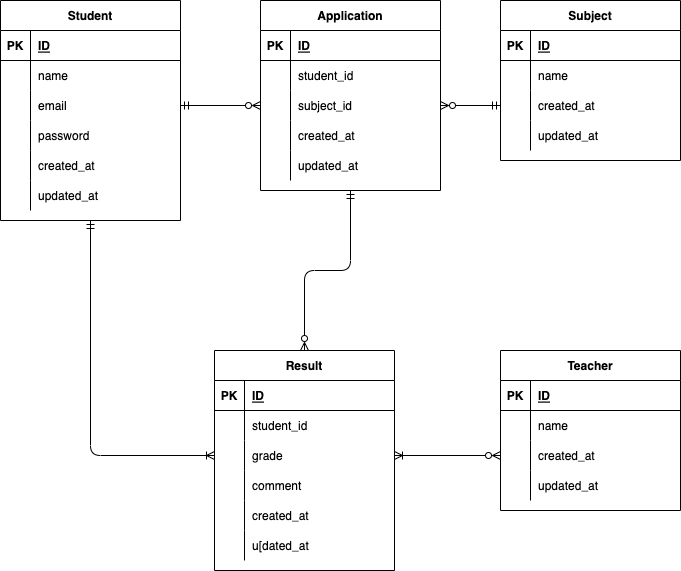

The diagram above was exported from draw.io. Its source (the exported page's mxGraphModel, read from the mxfile embedded in the PNG):
<mxGraphModel dx="728" dy="556" grid="1" gridSize="10" guides="1" tooltips="1" connect="1" arrows="1" fold="1" page="1" pageScale="1" pageWidth="827" pageHeight="1169" math="0" shadow="0">
  <root>
    <mxCell id="0" />
    <mxCell id="1" parent="0" />
    <mxCell id="150" style="edgeStyle=orthogonalEdgeStyle;html=1;exitX=0.5;exitY=1;exitDx=0;exitDy=0;entryX=0;entryY=0.5;entryDx=0;entryDy=0;startArrow=ERmandOne;startFill=0;endArrow=ERoneToMany;endFill=0;" edge="1" parent="1" source="34" target="93">
      <mxGeometry relative="1" as="geometry" />
    </mxCell>
    <mxCell id="34" value="Student" style="shape=table;startSize=30;container=1;collapsible=1;childLayout=tableLayout;fixedRows=1;rowLines=0;fontStyle=1;align=center;resizeLast=1;" parent="1" vertex="1">
      <mxGeometry x="20" y="80" width="180" height="220" as="geometry">
        <mxRectangle x="20" y="80" width="80" height="30" as="alternateBounds" />
      </mxGeometry>
    </mxCell>
    <mxCell id="35" value="" style="shape=partialRectangle;collapsible=0;dropTarget=0;pointerEvents=0;fillColor=none;top=0;left=0;bottom=1;right=0;points=[[0,0.5],[1,0.5]];portConstraint=eastwest;" parent="34" vertex="1">
      <mxGeometry y="30" width="180" height="30" as="geometry" />
    </mxCell>
    <mxCell id="36" value="PK" style="shape=partialRectangle;connectable=0;fillColor=none;top=0;left=0;bottom=0;right=0;fontStyle=1;overflow=hidden;" parent="35" vertex="1">
      <mxGeometry width="30" height="30" as="geometry">
        <mxRectangle width="30" height="30" as="alternateBounds" />
      </mxGeometry>
    </mxCell>
    <mxCell id="37" value="ID" style="shape=partialRectangle;connectable=0;fillColor=none;top=0;left=0;bottom=0;right=0;align=left;spacingLeft=6;fontStyle=5;overflow=hidden;" parent="35" vertex="1">
      <mxGeometry x="30" width="150" height="30" as="geometry">
        <mxRectangle width="150" height="30" as="alternateBounds" />
      </mxGeometry>
    </mxCell>
    <mxCell id="38" value="" style="shape=partialRectangle;collapsible=0;dropTarget=0;pointerEvents=0;fillColor=none;top=0;left=0;bottom=0;right=0;points=[[0,0.5],[1,0.5]];portConstraint=eastwest;" parent="34" vertex="1">
      <mxGeometry y="60" width="180" height="30" as="geometry" />
    </mxCell>
    <mxCell id="39" value="" style="shape=partialRectangle;connectable=0;fillColor=none;top=0;left=0;bottom=0;right=0;editable=1;overflow=hidden;" parent="38" vertex="1">
      <mxGeometry width="30" height="30" as="geometry">
        <mxRectangle width="30" height="30" as="alternateBounds" />
      </mxGeometry>
    </mxCell>
    <mxCell id="40" value="name" style="shape=partialRectangle;connectable=0;fillColor=none;top=0;left=0;bottom=0;right=0;align=left;spacingLeft=6;overflow=hidden;" parent="38" vertex="1">
      <mxGeometry x="30" width="150" height="30" as="geometry">
        <mxRectangle width="150" height="30" as="alternateBounds" />
      </mxGeometry>
    </mxCell>
    <mxCell id="41" value="" style="shape=partialRectangle;collapsible=0;dropTarget=0;pointerEvents=0;fillColor=none;top=0;left=0;bottom=0;right=0;points=[[0,0.5],[1,0.5]];portConstraint=eastwest;" parent="34" vertex="1">
      <mxGeometry y="90" width="180" height="30" as="geometry" />
    </mxCell>
    <mxCell id="42" value="" style="shape=partialRectangle;connectable=0;fillColor=none;top=0;left=0;bottom=0;right=0;editable=1;overflow=hidden;" parent="41" vertex="1">
      <mxGeometry width="30" height="30" as="geometry">
        <mxRectangle width="30" height="30" as="alternateBounds" />
      </mxGeometry>
    </mxCell>
    <mxCell id="43" value="email" style="shape=partialRectangle;connectable=0;fillColor=none;top=0;left=0;bottom=0;right=0;align=left;spacingLeft=6;overflow=hidden;" parent="41" vertex="1">
      <mxGeometry x="30" width="150" height="30" as="geometry">
        <mxRectangle width="150" height="30" as="alternateBounds" />
      </mxGeometry>
    </mxCell>
    <mxCell id="44" value="" style="shape=partialRectangle;collapsible=0;dropTarget=0;pointerEvents=0;fillColor=none;top=0;left=0;bottom=0;right=0;points=[[0,0.5],[1,0.5]];portConstraint=eastwest;" parent="34" vertex="1">
      <mxGeometry y="120" width="180" height="30" as="geometry" />
    </mxCell>
    <mxCell id="45" value="" style="shape=partialRectangle;connectable=0;fillColor=none;top=0;left=0;bottom=0;right=0;editable=1;overflow=hidden;" parent="44" vertex="1">
      <mxGeometry width="30" height="30" as="geometry">
        <mxRectangle width="30" height="30" as="alternateBounds" />
      </mxGeometry>
    </mxCell>
    <mxCell id="46" value="password" style="shape=partialRectangle;connectable=0;fillColor=none;top=0;left=0;bottom=0;right=0;align=left;spacingLeft=6;overflow=hidden;" parent="44" vertex="1">
      <mxGeometry x="30" width="150" height="30" as="geometry">
        <mxRectangle width="150" height="30" as="alternateBounds" />
      </mxGeometry>
    </mxCell>
    <mxCell id="112" value="" style="shape=partialRectangle;collapsible=0;dropTarget=0;pointerEvents=0;fillColor=none;top=0;left=0;bottom=0;right=0;points=[[0,0.5],[1,0.5]];portConstraint=eastwest;" parent="34" vertex="1">
      <mxGeometry y="150" width="180" height="30" as="geometry" />
    </mxCell>
    <mxCell id="113" value="" style="shape=partialRectangle;connectable=0;fillColor=none;top=0;left=0;bottom=0;right=0;editable=1;overflow=hidden;" parent="112" vertex="1">
      <mxGeometry width="30" height="30" as="geometry">
        <mxRectangle width="30" height="30" as="alternateBounds" />
      </mxGeometry>
    </mxCell>
    <mxCell id="114" value="created_at" style="shape=partialRectangle;connectable=0;fillColor=none;top=0;left=0;bottom=0;right=0;align=left;spacingLeft=6;overflow=hidden;" parent="112" vertex="1">
      <mxGeometry x="30" width="150" height="30" as="geometry">
        <mxRectangle width="150" height="30" as="alternateBounds" />
      </mxGeometry>
    </mxCell>
    <mxCell id="115" value="" style="shape=partialRectangle;collapsible=0;dropTarget=0;pointerEvents=0;fillColor=none;top=0;left=0;bottom=0;right=0;points=[[0,0.5],[1,0.5]];portConstraint=eastwest;" parent="34" vertex="1">
      <mxGeometry y="180" width="180" height="30" as="geometry" />
    </mxCell>
    <mxCell id="116" value="" style="shape=partialRectangle;connectable=0;fillColor=none;top=0;left=0;bottom=0;right=0;editable=1;overflow=hidden;" parent="115" vertex="1">
      <mxGeometry width="30" height="30" as="geometry">
        <mxRectangle width="30" height="30" as="alternateBounds" />
      </mxGeometry>
    </mxCell>
    <mxCell id="117" value="updated_at" style="shape=partialRectangle;connectable=0;fillColor=none;top=0;left=0;bottom=0;right=0;align=left;spacingLeft=6;overflow=hidden;" parent="115" vertex="1">
      <mxGeometry x="30" width="150" height="30" as="geometry">
        <mxRectangle width="150" height="30" as="alternateBounds" />
      </mxGeometry>
    </mxCell>
    <mxCell id="60" value="Subject" style="shape=table;startSize=30;container=1;collapsible=1;childLayout=tableLayout;fixedRows=1;rowLines=0;fontStyle=1;align=center;resizeLast=1;" parent="1" vertex="1">
      <mxGeometry x="520" y="80" width="180" height="160" as="geometry" />
    </mxCell>
    <mxCell id="61" value="" style="shape=partialRectangle;collapsible=0;dropTarget=0;pointerEvents=0;fillColor=none;top=0;left=0;bottom=1;right=0;points=[[0,0.5],[1,0.5]];portConstraint=eastwest;" parent="60" vertex="1">
      <mxGeometry y="30" width="180" height="30" as="geometry" />
    </mxCell>
    <mxCell id="62" value="PK" style="shape=partialRectangle;connectable=0;fillColor=none;top=0;left=0;bottom=0;right=0;fontStyle=1;overflow=hidden;" parent="61" vertex="1">
      <mxGeometry width="30" height="30" as="geometry">
        <mxRectangle width="30" height="30" as="alternateBounds" />
      </mxGeometry>
    </mxCell>
    <mxCell id="63" value="ID" style="shape=partialRectangle;connectable=0;fillColor=none;top=0;left=0;bottom=0;right=0;align=left;spacingLeft=6;fontStyle=5;overflow=hidden;" parent="61" vertex="1">
      <mxGeometry x="30" width="150" height="30" as="geometry">
        <mxRectangle width="150" height="30" as="alternateBounds" />
      </mxGeometry>
    </mxCell>
    <mxCell id="64" value="" style="shape=partialRectangle;collapsible=0;dropTarget=0;pointerEvents=0;fillColor=none;top=0;left=0;bottom=0;right=0;points=[[0,0.5],[1,0.5]];portConstraint=eastwest;" parent="60" vertex="1">
      <mxGeometry y="60" width="180" height="30" as="geometry" />
    </mxCell>
    <mxCell id="65" value="" style="shape=partialRectangle;connectable=0;fillColor=none;top=0;left=0;bottom=0;right=0;editable=1;overflow=hidden;" parent="64" vertex="1">
      <mxGeometry width="30" height="30" as="geometry">
        <mxRectangle width="30" height="30" as="alternateBounds" />
      </mxGeometry>
    </mxCell>
    <mxCell id="66" value="name" style="shape=partialRectangle;connectable=0;fillColor=none;top=0;left=0;bottom=0;right=0;align=left;spacingLeft=6;overflow=hidden;" parent="64" vertex="1">
      <mxGeometry x="30" width="150" height="30" as="geometry">
        <mxRectangle width="150" height="30" as="alternateBounds" />
      </mxGeometry>
    </mxCell>
    <mxCell id="67" value="" style="shape=partialRectangle;collapsible=0;dropTarget=0;pointerEvents=0;fillColor=none;top=0;left=0;bottom=0;right=0;points=[[0,0.5],[1,0.5]];portConstraint=eastwest;" parent="60" vertex="1">
      <mxGeometry y="90" width="180" height="30" as="geometry" />
    </mxCell>
    <mxCell id="68" value="" style="shape=partialRectangle;connectable=0;fillColor=none;top=0;left=0;bottom=0;right=0;editable=1;overflow=hidden;" parent="67" vertex="1">
      <mxGeometry width="30" height="30" as="geometry">
        <mxRectangle width="30" height="30" as="alternateBounds" />
      </mxGeometry>
    </mxCell>
    <mxCell id="69" value="created_at" style="shape=partialRectangle;connectable=0;fillColor=none;top=0;left=0;bottom=0;right=0;align=left;spacingLeft=6;overflow=hidden;" parent="67" vertex="1">
      <mxGeometry x="30" width="150" height="30" as="geometry">
        <mxRectangle width="150" height="30" as="alternateBounds" />
      </mxGeometry>
    </mxCell>
    <mxCell id="70" value="" style="shape=partialRectangle;collapsible=0;dropTarget=0;pointerEvents=0;fillColor=none;top=0;left=0;bottom=0;right=0;points=[[0,0.5],[1,0.5]];portConstraint=eastwest;" parent="60" vertex="1">
      <mxGeometry y="120" width="180" height="30" as="geometry" />
    </mxCell>
    <mxCell id="71" value="" style="shape=partialRectangle;connectable=0;fillColor=none;top=0;left=0;bottom=0;right=0;editable=1;overflow=hidden;" parent="70" vertex="1">
      <mxGeometry width="30" height="30" as="geometry">
        <mxRectangle width="30" height="30" as="alternateBounds" />
      </mxGeometry>
    </mxCell>
    <mxCell id="72" value="updated_at" style="shape=partialRectangle;connectable=0;fillColor=none;top=0;left=0;bottom=0;right=0;align=left;spacingLeft=6;overflow=hidden;" parent="70" vertex="1">
      <mxGeometry x="30" width="150" height="30" as="geometry">
        <mxRectangle width="150" height="30" as="alternateBounds" />
      </mxGeometry>
    </mxCell>
    <mxCell id="73" value="Teacher" style="shape=table;startSize=30;container=1;collapsible=1;childLayout=tableLayout;fixedRows=1;rowLines=0;fontStyle=1;align=center;resizeLast=1;" parent="1" vertex="1">
      <mxGeometry x="520" y="430" width="180" height="160" as="geometry" />
    </mxCell>
    <mxCell id="74" value="" style="shape=partialRectangle;collapsible=0;dropTarget=0;pointerEvents=0;fillColor=none;top=0;left=0;bottom=1;right=0;points=[[0,0.5],[1,0.5]];portConstraint=eastwest;" parent="73" vertex="1">
      <mxGeometry y="30" width="180" height="30" as="geometry" />
    </mxCell>
    <mxCell id="75" value="PK" style="shape=partialRectangle;connectable=0;fillColor=none;top=0;left=0;bottom=0;right=0;fontStyle=1;overflow=hidden;" parent="74" vertex="1">
      <mxGeometry width="30" height="30" as="geometry">
        <mxRectangle width="30" height="30" as="alternateBounds" />
      </mxGeometry>
    </mxCell>
    <mxCell id="76" value="ID" style="shape=partialRectangle;connectable=0;fillColor=none;top=0;left=0;bottom=0;right=0;align=left;spacingLeft=6;fontStyle=5;overflow=hidden;" parent="74" vertex="1">
      <mxGeometry x="30" width="150" height="30" as="geometry">
        <mxRectangle width="150" height="30" as="alternateBounds" />
      </mxGeometry>
    </mxCell>
    <mxCell id="77" value="" style="shape=partialRectangle;collapsible=0;dropTarget=0;pointerEvents=0;fillColor=none;top=0;left=0;bottom=0;right=0;points=[[0,0.5],[1,0.5]];portConstraint=eastwest;" parent="73" vertex="1">
      <mxGeometry y="60" width="180" height="30" as="geometry" />
    </mxCell>
    <mxCell id="78" value="" style="shape=partialRectangle;connectable=0;fillColor=none;top=0;left=0;bottom=0;right=0;editable=1;overflow=hidden;" parent="77" vertex="1">
      <mxGeometry width="30" height="30" as="geometry">
        <mxRectangle width="30" height="30" as="alternateBounds" />
      </mxGeometry>
    </mxCell>
    <mxCell id="79" value="name" style="shape=partialRectangle;connectable=0;fillColor=none;top=0;left=0;bottom=0;right=0;align=left;spacingLeft=6;overflow=hidden;" parent="77" vertex="1">
      <mxGeometry x="30" width="150" height="30" as="geometry">
        <mxRectangle width="150" height="30" as="alternateBounds" />
      </mxGeometry>
    </mxCell>
    <mxCell id="80" value="" style="shape=partialRectangle;collapsible=0;dropTarget=0;pointerEvents=0;fillColor=none;top=0;left=0;bottom=0;right=0;points=[[0,0.5],[1,0.5]];portConstraint=eastwest;" parent="73" vertex="1">
      <mxGeometry y="90" width="180" height="30" as="geometry" />
    </mxCell>
    <mxCell id="81" value="" style="shape=partialRectangle;connectable=0;fillColor=none;top=0;left=0;bottom=0;right=0;editable=1;overflow=hidden;" parent="80" vertex="1">
      <mxGeometry width="30" height="30" as="geometry">
        <mxRectangle width="30" height="30" as="alternateBounds" />
      </mxGeometry>
    </mxCell>
    <mxCell id="82" value="created_at" style="shape=partialRectangle;connectable=0;fillColor=none;top=0;left=0;bottom=0;right=0;align=left;spacingLeft=6;overflow=hidden;" parent="80" vertex="1">
      <mxGeometry x="30" width="150" height="30" as="geometry">
        <mxRectangle width="150" height="30" as="alternateBounds" />
      </mxGeometry>
    </mxCell>
    <mxCell id="83" value="" style="shape=partialRectangle;collapsible=0;dropTarget=0;pointerEvents=0;fillColor=none;top=0;left=0;bottom=0;right=0;points=[[0,0.5],[1,0.5]];portConstraint=eastwest;" parent="73" vertex="1">
      <mxGeometry y="120" width="180" height="30" as="geometry" />
    </mxCell>
    <mxCell id="84" value="" style="shape=partialRectangle;connectable=0;fillColor=none;top=0;left=0;bottom=0;right=0;editable=1;overflow=hidden;" parent="83" vertex="1">
      <mxGeometry width="30" height="30" as="geometry">
        <mxRectangle width="30" height="30" as="alternateBounds" />
      </mxGeometry>
    </mxCell>
    <mxCell id="85" value="updated_at" style="shape=partialRectangle;connectable=0;fillColor=none;top=0;left=0;bottom=0;right=0;align=left;spacingLeft=6;overflow=hidden;" parent="83" vertex="1">
      <mxGeometry x="30" width="150" height="30" as="geometry">
        <mxRectangle width="150" height="30" as="alternateBounds" />
      </mxGeometry>
    </mxCell>
    <mxCell id="86" value="Result" style="shape=table;startSize=30;container=1;collapsible=1;childLayout=tableLayout;fixedRows=1;rowLines=0;fontStyle=1;align=center;resizeLast=1;" parent="1" vertex="1">
      <mxGeometry x="234" y="430" width="180" height="220" as="geometry" />
    </mxCell>
    <mxCell id="87" value="" style="shape=partialRectangle;collapsible=0;dropTarget=0;pointerEvents=0;fillColor=none;top=0;left=0;bottom=1;right=0;points=[[0,0.5],[1,0.5]];portConstraint=eastwest;" parent="86" vertex="1">
      <mxGeometry y="30" width="180" height="30" as="geometry" />
    </mxCell>
    <mxCell id="88" value="PK" style="shape=partialRectangle;connectable=0;fillColor=none;top=0;left=0;bottom=0;right=0;fontStyle=1;overflow=hidden;" parent="87" vertex="1">
      <mxGeometry width="30" height="30" as="geometry">
        <mxRectangle width="30" height="30" as="alternateBounds" />
      </mxGeometry>
    </mxCell>
    <mxCell id="89" value="ID" style="shape=partialRectangle;connectable=0;fillColor=none;top=0;left=0;bottom=0;right=0;align=left;spacingLeft=6;fontStyle=5;overflow=hidden;" parent="87" vertex="1">
      <mxGeometry x="30" width="150" height="30" as="geometry">
        <mxRectangle width="150" height="30" as="alternateBounds" />
      </mxGeometry>
    </mxCell>
    <mxCell id="90" value="" style="shape=partialRectangle;collapsible=0;dropTarget=0;pointerEvents=0;fillColor=none;top=0;left=0;bottom=0;right=0;points=[[0,0.5],[1,0.5]];portConstraint=eastwest;" parent="86" vertex="1">
      <mxGeometry y="60" width="180" height="30" as="geometry" />
    </mxCell>
    <mxCell id="91" value="" style="shape=partialRectangle;connectable=0;fillColor=none;top=0;left=0;bottom=0;right=0;editable=1;overflow=hidden;" parent="90" vertex="1">
      <mxGeometry width="30" height="30" as="geometry">
        <mxRectangle width="30" height="30" as="alternateBounds" />
      </mxGeometry>
    </mxCell>
    <mxCell id="92" value="student_id" style="shape=partialRectangle;connectable=0;fillColor=none;top=0;left=0;bottom=0;right=0;align=left;spacingLeft=6;overflow=hidden;" parent="90" vertex="1">
      <mxGeometry x="30" width="150" height="30" as="geometry">
        <mxRectangle width="150" height="30" as="alternateBounds" />
      </mxGeometry>
    </mxCell>
    <mxCell id="93" value="" style="shape=partialRectangle;collapsible=0;dropTarget=0;pointerEvents=0;fillColor=none;top=0;left=0;bottom=0;right=0;points=[[0,0.5],[1,0.5]];portConstraint=eastwest;" parent="86" vertex="1">
      <mxGeometry y="90" width="180" height="30" as="geometry" />
    </mxCell>
    <mxCell id="94" value="" style="shape=partialRectangle;connectable=0;fillColor=none;top=0;left=0;bottom=0;right=0;editable=1;overflow=hidden;" parent="93" vertex="1">
      <mxGeometry width="30" height="30" as="geometry">
        <mxRectangle width="30" height="30" as="alternateBounds" />
      </mxGeometry>
    </mxCell>
    <mxCell id="95" value="grade" style="shape=partialRectangle;connectable=0;fillColor=none;top=0;left=0;bottom=0;right=0;align=left;spacingLeft=6;overflow=hidden;" parent="93" vertex="1">
      <mxGeometry x="30" width="150" height="30" as="geometry">
        <mxRectangle width="150" height="30" as="alternateBounds" />
      </mxGeometry>
    </mxCell>
    <mxCell id="96" value="" style="shape=partialRectangle;collapsible=0;dropTarget=0;pointerEvents=0;fillColor=none;top=0;left=0;bottom=0;right=0;points=[[0,0.5],[1,0.5]];portConstraint=eastwest;" parent="86" vertex="1">
      <mxGeometry y="120" width="180" height="30" as="geometry" />
    </mxCell>
    <mxCell id="97" value="" style="shape=partialRectangle;connectable=0;fillColor=none;top=0;left=0;bottom=0;right=0;editable=1;overflow=hidden;" parent="96" vertex="1">
      <mxGeometry width="30" height="30" as="geometry">
        <mxRectangle width="30" height="30" as="alternateBounds" />
      </mxGeometry>
    </mxCell>
    <mxCell id="98" value="comment" style="shape=partialRectangle;connectable=0;fillColor=none;top=0;left=0;bottom=0;right=0;align=left;spacingLeft=6;overflow=hidden;" parent="96" vertex="1">
      <mxGeometry x="30" width="150" height="30" as="geometry">
        <mxRectangle width="150" height="30" as="alternateBounds" />
      </mxGeometry>
    </mxCell>
    <mxCell id="142" style="shape=partialRectangle;collapsible=0;dropTarget=0;pointerEvents=0;fillColor=none;top=0;left=0;bottom=0;right=0;points=[[0,0.5],[1,0.5]];portConstraint=eastwest;" vertex="1" parent="86">
      <mxGeometry y="150" width="180" height="30" as="geometry" />
    </mxCell>
    <mxCell id="143" style="shape=partialRectangle;connectable=0;fillColor=none;top=0;left=0;bottom=0;right=0;editable=1;overflow=hidden;" vertex="1" parent="142">
      <mxGeometry width="30" height="30" as="geometry">
        <mxRectangle width="30" height="30" as="alternateBounds" />
      </mxGeometry>
    </mxCell>
    <mxCell id="144" value="created_at" style="shape=partialRectangle;connectable=0;fillColor=none;top=0;left=0;bottom=0;right=0;align=left;spacingLeft=6;overflow=hidden;" vertex="1" parent="142">
      <mxGeometry x="30" width="150" height="30" as="geometry">
        <mxRectangle width="150" height="30" as="alternateBounds" />
      </mxGeometry>
    </mxCell>
    <mxCell id="145" style="shape=partialRectangle;collapsible=0;dropTarget=0;pointerEvents=0;fillColor=none;top=0;left=0;bottom=0;right=0;points=[[0,0.5],[1,0.5]];portConstraint=eastwest;" vertex="1" parent="86">
      <mxGeometry y="180" width="180" height="30" as="geometry" />
    </mxCell>
    <mxCell id="146" style="shape=partialRectangle;connectable=0;fillColor=none;top=0;left=0;bottom=0;right=0;editable=1;overflow=hidden;" vertex="1" parent="145">
      <mxGeometry width="30" height="30" as="geometry">
        <mxRectangle width="30" height="30" as="alternateBounds" />
      </mxGeometry>
    </mxCell>
    <mxCell id="147" value="u[dated_at" style="shape=partialRectangle;connectable=0;fillColor=none;top=0;left=0;bottom=0;right=0;align=left;spacingLeft=6;overflow=hidden;" vertex="1" parent="145">
      <mxGeometry x="30" width="150" height="30" as="geometry">
        <mxRectangle width="150" height="30" as="alternateBounds" />
      </mxGeometry>
    </mxCell>
    <mxCell id="148" style="edgeStyle=orthogonalEdgeStyle;html=1;exitX=0.5;exitY=1;exitDx=0;exitDy=0;entryX=0.5;entryY=0;entryDx=0;entryDy=0;startArrow=ERmandOne;startFill=0;endArrow=ERzeroToMany;endFill=0;" edge="1" parent="1" source="119" target="86">
      <mxGeometry relative="1" as="geometry" />
    </mxCell>
    <mxCell id="119" value="Application" style="shape=table;startSize=30;container=1;collapsible=1;childLayout=tableLayout;fixedRows=1;rowLines=0;fontStyle=1;align=center;resizeLast=1;" parent="1" vertex="1">
      <mxGeometry x="280" y="80" width="180" height="190" as="geometry" />
    </mxCell>
    <mxCell id="120" value="" style="shape=partialRectangle;collapsible=0;dropTarget=0;pointerEvents=0;fillColor=none;top=0;left=0;bottom=1;right=0;points=[[0,0.5],[1,0.5]];portConstraint=eastwest;" parent="119" vertex="1">
      <mxGeometry y="30" width="180" height="30" as="geometry" />
    </mxCell>
    <mxCell id="121" value="PK" style="shape=partialRectangle;connectable=0;fillColor=none;top=0;left=0;bottom=0;right=0;fontStyle=1;overflow=hidden;" parent="120" vertex="1">
      <mxGeometry width="30" height="30" as="geometry">
        <mxRectangle width="30" height="30" as="alternateBounds" />
      </mxGeometry>
    </mxCell>
    <mxCell id="122" value="ID" style="shape=partialRectangle;connectable=0;fillColor=none;top=0;left=0;bottom=0;right=0;align=left;spacingLeft=6;fontStyle=5;overflow=hidden;" parent="120" vertex="1">
      <mxGeometry x="30" width="150" height="30" as="geometry">
        <mxRectangle width="150" height="30" as="alternateBounds" />
      </mxGeometry>
    </mxCell>
    <mxCell id="123" value="" style="shape=partialRectangle;collapsible=0;dropTarget=0;pointerEvents=0;fillColor=none;top=0;left=0;bottom=0;right=0;points=[[0,0.5],[1,0.5]];portConstraint=eastwest;" parent="119" vertex="1">
      <mxGeometry y="60" width="180" height="30" as="geometry" />
    </mxCell>
    <mxCell id="124" value="" style="shape=partialRectangle;connectable=0;fillColor=none;top=0;left=0;bottom=0;right=0;editable=1;overflow=hidden;" parent="123" vertex="1">
      <mxGeometry width="30" height="30" as="geometry">
        <mxRectangle width="30" height="30" as="alternateBounds" />
      </mxGeometry>
    </mxCell>
    <mxCell id="125" value="student_id" style="shape=partialRectangle;connectable=0;fillColor=none;top=0;left=0;bottom=0;right=0;align=left;spacingLeft=6;overflow=hidden;" parent="123" vertex="1">
      <mxGeometry x="30" width="150" height="30" as="geometry">
        <mxRectangle width="150" height="30" as="alternateBounds" />
      </mxGeometry>
    </mxCell>
    <mxCell id="126" value="" style="shape=partialRectangle;collapsible=0;dropTarget=0;pointerEvents=0;fillColor=none;top=0;left=0;bottom=0;right=0;points=[[0,0.5],[1,0.5]];portConstraint=eastwest;" parent="119" vertex="1">
      <mxGeometry y="90" width="180" height="30" as="geometry" />
    </mxCell>
    <mxCell id="127" value="" style="shape=partialRectangle;connectable=0;fillColor=none;top=0;left=0;bottom=0;right=0;editable=1;overflow=hidden;" parent="126" vertex="1">
      <mxGeometry width="30" height="30" as="geometry">
        <mxRectangle width="30" height="30" as="alternateBounds" />
      </mxGeometry>
    </mxCell>
    <mxCell id="128" value="subject_id" style="shape=partialRectangle;connectable=0;fillColor=none;top=0;left=0;bottom=0;right=0;align=left;spacingLeft=6;overflow=hidden;" parent="126" vertex="1">
      <mxGeometry x="30" width="150" height="30" as="geometry">
        <mxRectangle width="150" height="30" as="alternateBounds" />
      </mxGeometry>
    </mxCell>
    <mxCell id="132" value="" style="shape=partialRectangle;collapsible=0;dropTarget=0;pointerEvents=0;fillColor=none;top=0;left=0;bottom=0;right=0;points=[[0,0.5],[1,0.5]];portConstraint=eastwest;" parent="119" vertex="1">
      <mxGeometry y="120" width="180" height="30" as="geometry" />
    </mxCell>
    <mxCell id="133" value="" style="shape=partialRectangle;connectable=0;fillColor=none;top=0;left=0;bottom=0;right=0;editable=1;overflow=hidden;" parent="132" vertex="1">
      <mxGeometry width="30" height="30" as="geometry">
        <mxRectangle width="30" height="30" as="alternateBounds" />
      </mxGeometry>
    </mxCell>
    <mxCell id="134" value="created_at" style="shape=partialRectangle;connectable=0;fillColor=none;top=0;left=0;bottom=0;right=0;align=left;spacingLeft=6;overflow=hidden;" parent="132" vertex="1">
      <mxGeometry x="30" width="150" height="30" as="geometry">
        <mxRectangle width="150" height="30" as="alternateBounds" />
      </mxGeometry>
    </mxCell>
    <mxCell id="135" value="" style="shape=partialRectangle;collapsible=0;dropTarget=0;pointerEvents=0;fillColor=none;top=0;left=0;bottom=0;right=0;points=[[0,0.5],[1,0.5]];portConstraint=eastwest;" parent="119" vertex="1">
      <mxGeometry y="150" width="180" height="30" as="geometry" />
    </mxCell>
    <mxCell id="136" value="" style="shape=partialRectangle;connectable=0;fillColor=none;top=0;left=0;bottom=0;right=0;editable=1;overflow=hidden;" parent="135" vertex="1">
      <mxGeometry width="30" height="30" as="geometry">
        <mxRectangle width="30" height="30" as="alternateBounds" />
      </mxGeometry>
    </mxCell>
    <mxCell id="137" value="updated_at" style="shape=partialRectangle;connectable=0;fillColor=none;top=0;left=0;bottom=0;right=0;align=left;spacingLeft=6;overflow=hidden;" parent="135" vertex="1">
      <mxGeometry x="30" width="150" height="30" as="geometry">
        <mxRectangle width="150" height="30" as="alternateBounds" />
      </mxGeometry>
    </mxCell>
    <mxCell id="139" style="edgeStyle=none;html=1;entryX=0;entryY=0.5;entryDx=0;entryDy=0;startArrow=ERmandOne;startFill=0;endArrow=ERzeroToMany;endFill=0;" parent="1" source="41" target="126" edge="1">
      <mxGeometry relative="1" as="geometry" />
    </mxCell>
    <mxCell id="141" style="edgeStyle=none;html=1;exitX=1;exitY=0.5;exitDx=0;exitDy=0;entryX=0;entryY=0.5;entryDx=0;entryDy=0;startArrow=ERzeroToMany;startFill=0;endArrow=ERmandOne;endFill=0;" parent="1" source="126" target="67" edge="1">
      <mxGeometry relative="1" as="geometry" />
    </mxCell>
    <mxCell id="149" style="edgeStyle=orthogonalEdgeStyle;html=1;exitX=1;exitY=0.5;exitDx=0;exitDy=0;entryX=0;entryY=0.5;entryDx=0;entryDy=0;startArrow=ERoneToMany;startFill=0;endArrow=ERzeroToMany;endFill=0;" edge="1" parent="1" source="93" target="80">
      <mxGeometry relative="1" as="geometry" />
    </mxCell>
  </root>
</mxGraphModel>